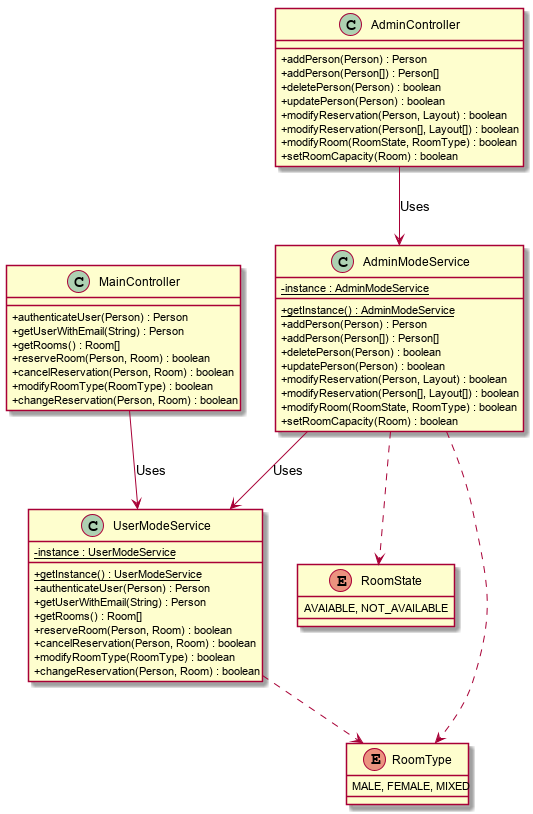

The diagram above was rendered by PlantUML. Its source (embedded in the PNG):
@startuml

skinparam classAttributeIconSize 0

enum RoomState {
	AVAIABLE, NOT_AVAILABLE
}

enum RoomType {
	MALE, FEMALE, MIXED
}

class AdminModeService {
	{static} - instance : AdminModeService
	{static} + getInstance() : AdminModeService
	+ addPerson(Person) : Person
	+ addPerson(Person[]) : Person[]
	+ deletePerson(Person) : boolean
	+ updatePerson(Person) : boolean
	+ modifyReservation(Person, Layout) : boolean
	+ modifyReservation(Person[], Layout[]) : boolean
	+ modifyRoom(RoomState, RoomType) : boolean
	+ setRoomCapacity(Room) : boolean
}

AdminModeService --> UserModeService : Uses
AdminModeService ..> RoomState
AdminModeService ..> RoomType


class UserModeService {
	{static} - instance : UserModeService
	{static} + getInstance() : UserModeService
	+ authenticateUser(Person) : Person
	+ getUserWithEmail(String) : Person
	+ getRooms() : Room[]
	+ reserveRoom(Person, Room) : boolean
	+ cancelReservation(Person, Room) : boolean
	+ modifyRoomType(RoomType) : boolean
	+ changeReservation(Person, Room) : boolean
}

UserModeService ..> RoomType

class AdminController {
	+ addPerson(Person) : Person
	+ addPerson(Person[]) : Person[]
	+ deletePerson(Person) : boolean
	+ updatePerson(Person) : boolean
	+ modifyReservation(Person, Layout) : boolean
	+ modifyReservation(Person[], Layout[]) : boolean
	+ modifyRoom(RoomState, RoomType) : boolean
	+ setRoomCapacity(Room) : boolean
}

AdminController --> AdminModeService : Uses

class MainController {
	+ authenticateUser(Person) : Person
	+ getUserWithEmail(String) : Person
	+ getRooms() : Room[]
	+ reserveRoom(Person, Room) : boolean
	+ cancelReservation(Person, Room) : boolean
	+ modifyRoomType(RoomType) : boolean
	+ changeReservation(Person, Room) : boolean
}

MainController --> UserModeService : Uses

@enduml